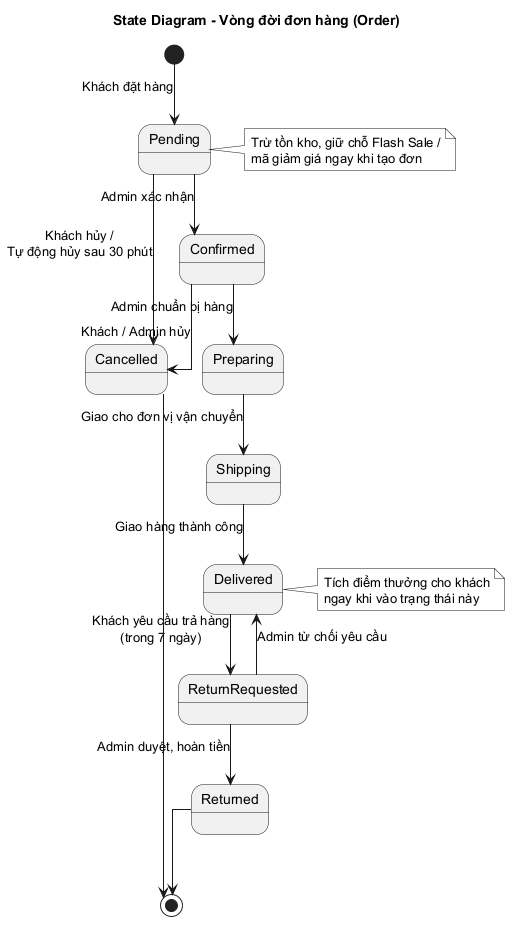

The diagram above was rendered by PlantUML. Its source (embedded in the PNG):
@startuml
title State Diagram - Vòng đời đơn hàng (Order)
skinparam linetype ortho
skinparam monochrome true
skinparam shadowing false

[*] --> Pending : Khách đặt hàng

Pending --> Confirmed : Admin xác nhận
Pending --> Cancelled : Khách hủy /\nTự động hủy sau 30 phút

Confirmed --> Cancelled : Khách / Admin hủy
Confirmed --> Preparing : Admin chuẩn bị hàng

Preparing --> Shipping : Giao cho đơn vị vận chuyển

Shipping --> Delivered : Giao hàng thành công

Delivered --> ReturnRequested : Khách yêu cầu trả hàng\n(trong 7 ngày)

ReturnRequested --> Returned : Admin duyệt, hoàn tiền
ReturnRequested --> Delivered : Admin từ chối yêu cầu

Cancelled --> [*]
Returned --> [*]

note right of Delivered
  Tích điểm thưởng cho khách
  ngay khi vào trạng thái này
end note

note right of Pending
  Trừ tồn kho, giữ chỗ Flash Sale /
  mã giảm giá ngay khi tạo đơn
end note

@enduml